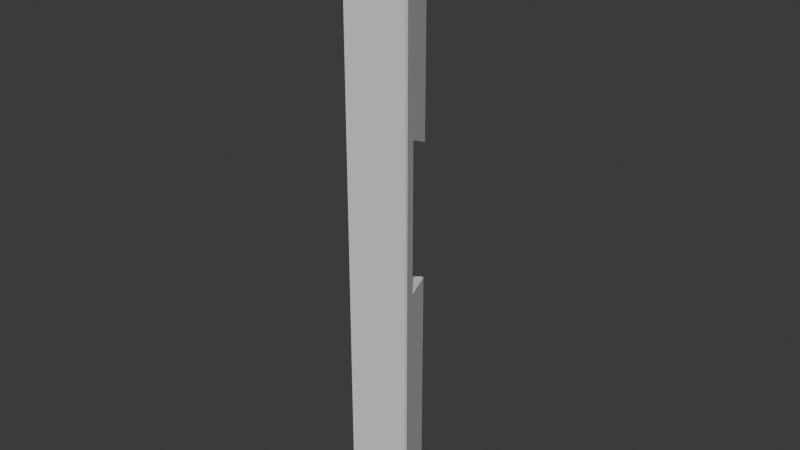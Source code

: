 # Source: tower.blend  (saved by Blender 4.2.67; exported with 4.5.12 LTS)
import bpy
from mathutils import Matrix  # noqa: F401  (used for matrix-valued properties, if any)

bpy.ops.wm.read_factory_settings(use_empty=True)
scene = bpy.context.scene
scene.name = 'Scene'

# ---- collections
col_citadel = bpy.data.collections.new('citadel'); scene.collection.children.link(col_citadel)

# ---- world
world_world = bpy.data.worlds.new('World'); scene.world = world_world
world_world.use_nodes = True; world_world.node_tree.nodes.clear()
_N = world_world.node_tree.nodes; _L = world_world.node_tree.links
n0 = _N.new('ShaderNodeOutputWorld'); n0.name = 'World Output'; n0.location = (300, 300)
n1 = _N.new('ShaderNodeBackground'); n1.name = 'Background'; n1.location = (10, 300)
n1.inputs[0].default_value = (0.05088, 0.05088, 0.05088, 1.0)
_L.new(n1.outputs[0], n0.inputs[0])
n0.is_active_output = True
world_world.color = (0.05088, 0.05088, 0.05088)
world_world.sun_shadow_jitter_overblur = 0.0

# ---- meshes
me_plane = bpy.data.meshes.new('Plane')
me_plane.from_pydata([(-430.0, -301.3, 0.0), (430.0, -301.3, 0.0), (-21.5, 558.7, 0.0), (21.5, 558.7, 0.0), (-430.0, -258.3, 0.0), (430.0, -258.3, 0.0), (-430.0, -258.3, 8000.0), (-430.0, -301.3, 8000.0), (430.0, -301.3, 8000.0), (430.0, -258.3, 8000.0), (21.5, 558.7, 7507.0), (-21.5, 558.7, 7507.0), (430.0, -258.3, 5333.0), (430.0, -301.3, 5333.0), (-15.02, 549.7, 4933.0), (15.02, 549.7, 4933.0), (-430.0, -301.3, 5333.0), (-430.0, -258.3, 5333.0), (430.0, -301.3, 3273.0), (15.26, 548.9, 3108.0), (-430.0, -301.3, 3273.0), (430.0, -258.3, 3273.0), (-15.26, 548.9, 3108.0), (-430.0, -258.3, 3273.0), (301.5, -1.25, 0.0), (-301.5, -1.25, 0.0), (301.5, -1.25, 7845.0), (-301.5, -1.25, 7845.0), (301.5, -1.25, 5206.0), (-301.5, -1.25, 5206.0), (-301.5, -1.25, 3220.0), (301.5, -1.25, 3220.0), (-291.5, -3.168, 5207.0), (-21.5, 558.7, 4929.0), (21.5, 558.7, 4929.0), (-21.5, 558.7, 3106.0), (21.5, 558.7, 3106.0), (-291.5, -3.521, 3221.0), (291.5, -3.168, 5207.0), (291.5, -3.521, 3221.0), (171.7, 258.3, 7688.0), (-171.7, 258.3, 5077.0), (-171.7, 258.3, 7688.0), (171.7, 258.3, 5077.0), (-163.3, 253.2, 5080.0), (163.3, 253.2, 5080.0), (148.3, 305.2, 0.0), (-148.3, 305.2, 3158.0), (-148.3, 305.2, 0.0), (148.3, 305.2, 3158.0), (-140.3, 298.8, 3159.0), (140.3, 298.8, 3159.0), (-62.12, 105.9, 3053.0), (-62.12, 105.9, 5341.0), (-62.12, 154.1, 3053.0), (-62.12, 154.1, 5341.0), (-13.88, 105.9, 3053.0), (-13.88, 105.9, 5341.0), (-13.88, 154.1, 3053.0), (-13.88, 154.1, 5341.0)], [], [(0, 4, 5, 1), (48, 2, 3, 46), (7, 8, 9, 6), (42, 40, 10, 11), (13, 12, 9, 8), (34, 33, 11, 10), (16, 13, 8, 7), (29, 17, 6, 27), (43, 34, 10, 40), (17, 16, 7, 6), (23, 20, 16, 17), (38, 39, 37, 32), (30, 23, 17, 29), (20, 18, 13, 16), (45, 44, 14, 15), (18, 21, 12, 13), (1, 5, 21, 18), (3, 2, 35, 36), (0, 1, 18, 20), (25, 4, 23, 30), (46, 3, 36, 49), (4, 0, 20, 23), (5, 24, 31, 21), (48, 25, 30, 47), (51, 19, 22, 50), (21, 31, 28, 12), (12, 28, 26, 9), (41, 29, 27, 42), (6, 9, 26, 27), (4, 25, 24, 5), (15, 14, 33, 34), (22, 19, 36, 35), (50, 22, 35, 47), (45, 15, 34, 43), (51, 39, 31, 49), (30, 29, 41, 47), (39, 38, 28, 31), (38, 45, 43, 28), (14, 44, 41, 33), (33, 41, 42, 11), (38, 32, 44, 45), (28, 43, 40, 26), (27, 26, 40, 42), (19, 51, 49, 36), (37, 50, 44, 32), (39, 51, 50, 37), (2, 48, 47, 35), (24, 46, 49, 31), (25, 48, 46, 24), (52, 53, 55, 54), (54, 55, 59, 58), (58, 59, 57, 56), (56, 57, 53, 52)])
_uv = me_plane.uv_layers.new(name='UVMap')
_uv.uv.foreach_set('vector', [0.0, 0.0, 0.0, 0.1161, 1.0, 0.08405, 1.0, 0.0, 0.0, 0.7257, 0.0, 1.0, 1.0, 1.0, 1.0, 0.7158, 0.0, 0.0, 1.0, 0.0, 1.0, 0.08405, 0.0, 0.1161, 0.0, 0.675, 1.0, 0.6633, 1.0, 1.0, 0.0, 1.0, 1.0, 0.0, 1.0, 0.08405, 1.0, 0.08405, 1.0, 0.0, 1.0, 1.0, 0.0, 1.0, 0.0, 1.0, 1.0, 1.0, 0.0, 0.0, 1.0, 0.0, 1.0, 0.0, 0.0, 0.0, 0.0, 0.3942, 0.0, 0.1161, 0.0, 0.1161, 0.0, 0.3942, 1.002, 0.6633, 1.0, 1.0, 1.0, 1.0, 1.0, 0.6633, 0.0, 0.1161, 0.0, 0.0, 0.0, 0.0, 0.0, 0.1161, 0.0, 0.1161, 0.0, 0.0, 0.0, 0.0, 0.0, 0.1161, 0.9834, 0.3726, 0.9834, 0.3726, 0.01659, 0.3938, 0.01659, 0.3938, 0.0, 0.3942, 0.0, 0.1161, 0.0, 0.1161, 0.0, 0.3942, 0.0, 0.0, 1.0, 0.0, 1.0, 0.0, 0.0, 0.0, 0.9133, 0.6589, 0.08672, 0.6703, 0.1804, 0.9902, 0.8196, 0.9901, 1.0, 0.0, 1.0, 0.08405, 1.0, 0.08405, 1.0, 0.0, 1.0, 0.0, 1.0, 0.08405, 1.0, 0.08405, 1.0, 0.0, 1.0, 1.0, 0.0, 1.0, 0.0, 1.0, 1.0, 1.0, 0.0, 0.0, 1.0, 0.0, 1.0, 0.0, 0.0, 0.0, 0.0, 0.3942, 0.0, 0.1161, 0.0, 0.1161, 0.0, 0.3942, 1.0, 0.7158, 1.0, 1.0, 1.0, 1.0, 1.0, 0.7158, 0.0, 0.1161, 0.0, 0.0, 0.0, 0.0, 0.0, 0.1161, 1.0, 0.08405, 1.0, 0.3722, 1.0, 0.3722, 1.0, 0.08405, 0.0, 0.7257, 0.0, 0.3942, 0.0, 0.3942, 0.0, 0.7257, 0.8895, 0.71, 0.8226, 0.9892, 0.1774, 0.9893, 0.1046, 0.7197, 1.0, 0.08405, 1.0, 0.3722, 1.0, 0.3722, 1.0, 0.08405, 1.0, 0.08405, 1.0, 0.3722, 1.0, 0.3722, 1.0, 0.08405, 0.0, 0.675, 0.0, 0.3942, 0.0, 0.3942, 0.0, 0.675, 0.0, 0.1161, 1.0, 0.08405, 1.0, 0.3722, 0.0, 0.3942, 0.0, 0.1161, 0.0, 0.3942, 1.0, 0.3722, 1.0, 0.08405, 0.8196, 0.9901, 0.1804, 0.9902, 0.0, 1.0, 1.0, 1.0, 0.1774, 0.9893, 0.8226, 0.9892, 1.0, 1.0, 0.0, 1.0, 0.1046, 0.7197, 0.1774, 0.9893, 0.0, 1.0, 0.0, 0.7257, 0.9133, 0.6589, 0.8196, 0.9901, 1.0, 1.0, 1.002, 0.6633, 0.8895, 0.71, 0.9834, 0.3726, 1.0, 0.3722, 1.0, 0.7158, 0.0, 0.3942, 0.0, 0.3942, 0.0, 0.675, 0.0, 0.7257, 0.9834, 0.3726, 0.9834, 0.3726, 1.0, 0.3722, 1.0, 0.3722, 0.9834, 0.3726, 0.9133, 0.6589, 1.002, 0.6633, 1.0, 0.3722, 0.1804, 0.9902, 0.08672, 0.6703, 0.0, 0.675, 0.0, 1.0, 0.0, 1.0, 0.0, 0.675, 0.0, 0.675, 0.0, 1.0, 0.9834, 0.3726, 0.01659, 0.3938, 0.08672, 0.6703, 0.9133, 0.6589, 1.0, 0.3722, 1.002, 0.6633, 1.0, 0.6633, 1.0, 0.3722, 0.0, 0.3942, 1.0, 0.3722, 1.0, 0.6633, 0.0, 0.675, 0.8226, 0.9892, 0.8895, 0.71, 1.0, 0.7158, 1.0, 1.0, 0.01659, 0.3938, 0.1046, 0.7197, 0.08672, 0.6703, 0.01659, 0.3938, 0.9834, 0.3726, 0.8895, 0.71, 0.1046, 0.7197, 0.01659, 0.3938, 0.0, 1.0, 0.0, 0.7257, 0.0, 0.7257, 0.0, 1.0, 1.0, 0.3722, 1.0, 0.7158, 1.0, 0.7158, 1.0, 0.3722, 0.0, 0.3942, 0.0, 0.7257, 1.0, 0.7158, 1.0, 0.3722, 0.375, 0.0, 0.625, 0.0, 0.625, 0.25, 0.375, 0.25, 0.375, 0.25, 0.625, 0.25, 0.625, 0.5, 0.375, 0.5, 0.375, 0.5, 0.625, 0.5, 0.625, 0.75, 0.375, 0.75, 0.375, 0.75, 0.625, 0.75, 0.625, 1.0, 0.375, 1.0])
me_plane.update()

# ---- objects
ob_plane = bpy.data.objects.new('Plane', me_plane)

# ---- transforms, parenting, visibility, modifiers, constraints
ob_plane.location = (0.0, 0.0, 0.0)

# ---- collection membership
col_citadel.objects.link(ob_plane)

# ---- scene / render settings (as saved in the file)
scene.frame_start = 1; scene.frame_end = 250; scene.frame_set(1)
scene.render.engine = 'CYCLES'
bpy.context.view_layer.update()

# ---- added for rendering (the .blend has no active camera and no usable light): camera, sun
cam_auto = bpy.data.cameras.new('AutoCamera')
cam_auto.lens = 50.0
cam_auto.sensor_width = 36.0
cam_auto.clip_end = 131394.0
ob_auto_camera = bpy.data.objects.new('AutoCamera', cam_auto)
scene.collection.objects.link(ob_auto_camera)
ob_auto_camera.location = (7486.85, -8855.51, 9989.48)
ob_auto_camera.rotation_euler = (1.09748, -7.21219e-08, 0.694738)
scene.camera = ob_auto_camera
light_auto_sun = bpy.data.lights.new('AutoSun', 'SUN')
light_auto_sun.energy = 3.0
light_auto_sun.angle = 0.0523599
ob_auto_sun = bpy.data.objects.new('AutoSun', light_auto_sun)
scene.collection.objects.link(ob_auto_sun)
ob_auto_sun.rotation_euler = (0.872665, 0.174533, 0.523599)
bpy.context.view_layer.update()
